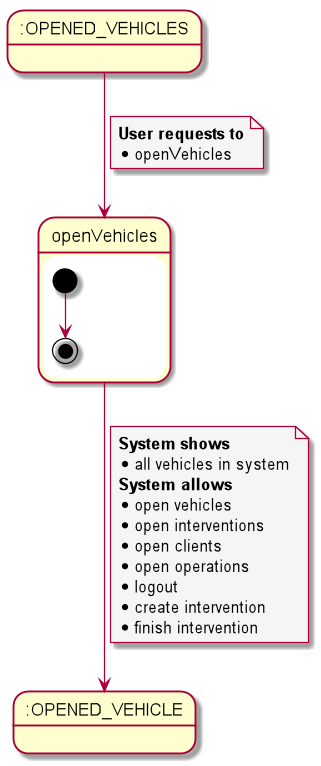

The diagram above was rendered by PlantUML. Its source (embedded in the PNG):
@startuml
skinparam {
        NoteBackgroundColor #whiteSmoke
}

state startState as ":OPENED_VEHICLES"
state endState as ":OPENED_VEHICLE"

startState --> openVehicles
note on link
<b>User requests to</b>
* openVehicles
end note

state openVehicles {

[*] --> [*]


}

openVehicles --> endState
note on link
<b>System shows
* all vehicles in system
<b>System allows
* open vehicles
* open interventions
* open clients
* open operations
* logout
* create intervention
* finish intervention
end note

@enduml